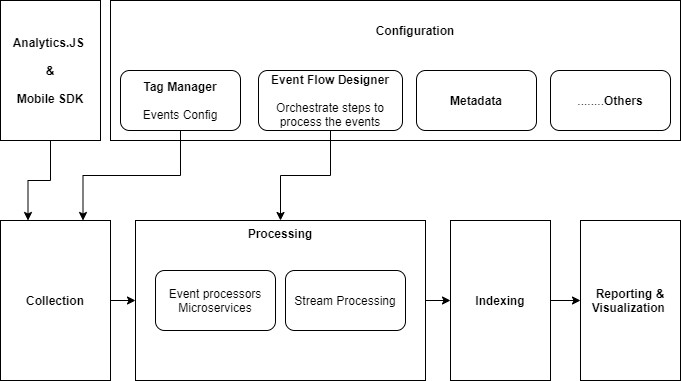

The diagram above was exported from draw.io. Its source (the exported page's mxGraphModel, read from the mxfile embedded in the PNG):
<mxGraphModel dx="868" dy="425" grid="1" gridSize="10" guides="1" tooltips="1" connect="1" arrows="1" fold="1" page="1" pageScale="1" pageWidth="850" pageHeight="1100" math="0" shadow="0">
  <root>
    <mxCell id="SK4-2Zb7bYpYWczIeKse-0" />
    <mxCell id="SK4-2Zb7bYpYWczIeKse-1" parent="SK4-2Zb7bYpYWczIeKse-0" />
    <mxCell id="-jYGrKqyxHXHsNrsAJkw-0" value="" style="rounded=0;whiteSpace=wrap;html=1;" parent="SK4-2Zb7bYpYWczIeKse-1" vertex="1">
      <mxGeometry x="190" y="20" width="570" height="140" as="geometry" />
    </mxCell>
    <mxCell id="-jYGrKqyxHXHsNrsAJkw-1" value="&lt;b&gt;Configuration&lt;/b&gt;" style="text;html=1;strokeColor=none;fillColor=none;align=center;verticalAlign=middle;whiteSpace=wrap;rounded=0;" parent="SK4-2Zb7bYpYWczIeKse-1" vertex="1">
      <mxGeometry x="475" y="40" width="40" height="20" as="geometry" />
    </mxCell>
    <mxCell id="-jYGrKqyxHXHsNrsAJkw-2" value="&lt;b&gt;Metadata&lt;/b&gt;" style="rounded=1;whiteSpace=wrap;html=1;" parent="SK4-2Zb7bYpYWczIeKse-1" vertex="1">
      <mxGeometry x="496" y="90" width="120" height="60" as="geometry" />
    </mxCell>
    <mxCell id="-jYGrKqyxHXHsNrsAJkw-3" value="&lt;b&gt;&lt;span&gt;Tag Manager&lt;/span&gt;&lt;br&gt;&lt;/b&gt;&lt;br&gt;&lt;span&gt;Events Config&lt;/span&gt;" style="rounded=1;whiteSpace=wrap;html=1;" parent="SK4-2Zb7bYpYWczIeKse-1" vertex="1">
      <mxGeometry x="200" y="90" width="120" height="60" as="geometry" />
    </mxCell>
    <mxCell id="-jYGrKqyxHXHsNrsAJkw-4" style="edgeStyle=orthogonalEdgeStyle;rounded=0;orthogonalLoop=1;jettySize=auto;html=1;exitX=0.5;exitY=1;exitDx=0;exitDy=0;entryX=0.5;entryY=0;entryDx=0;entryDy=0;startArrow=none;startFill=0;endArrow=classic;endFill=1;" parent="SK4-2Zb7bYpYWczIeKse-1" source="-jYGrKqyxHXHsNrsAJkw-5" target="-jYGrKqyxHXHsNrsAJkw-10" edge="1">
      <mxGeometry relative="1" as="geometry" />
    </mxCell>
    <mxCell id="-jYGrKqyxHXHsNrsAJkw-5" value="&lt;b&gt;Event Flow Designer&lt;br&gt;&lt;/b&gt;&lt;br&gt;&lt;div&gt;Orchestrate steps to process the events&lt;br&gt;&lt;/div&gt;" style="rounded=1;whiteSpace=wrap;html=1;" parent="SK4-2Zb7bYpYWczIeKse-1" vertex="1">
      <mxGeometry x="338" y="90" width="144" height="60" as="geometry" />
    </mxCell>
    <mxCell id="-jYGrKqyxHXHsNrsAJkw-6" style="edgeStyle=orthogonalEdgeStyle;rounded=0;orthogonalLoop=1;jettySize=auto;html=1;entryX=0.5;entryY=1;entryDx=0;entryDy=0;endArrow=none;endFill=0;startArrow=classic;startFill=1;exitX=0.75;exitY=0;exitDx=0;exitDy=0;" parent="SK4-2Zb7bYpYWczIeKse-1" source="-jYGrKqyxHXHsNrsAJkw-8" target="-jYGrKqyxHXHsNrsAJkw-3" edge="1">
      <mxGeometry relative="1" as="geometry" />
    </mxCell>
    <mxCell id="-jYGrKqyxHXHsNrsAJkw-7" style="edgeStyle=orthogonalEdgeStyle;rounded=0;orthogonalLoop=1;jettySize=auto;html=1;exitX=1;exitY=0.5;exitDx=0;exitDy=0;entryX=0;entryY=0.5;entryDx=0;entryDy=0;" parent="SK4-2Zb7bYpYWczIeKse-1" source="-jYGrKqyxHXHsNrsAJkw-8" target="-jYGrKqyxHXHsNrsAJkw-10" edge="1">
      <mxGeometry relative="1" as="geometry" />
    </mxCell>
    <mxCell id="-jYGrKqyxHXHsNrsAJkw-8" value="&lt;span&gt;Collection&lt;/span&gt;" style="rounded=0;whiteSpace=wrap;html=1;fontStyle=1" parent="SK4-2Zb7bYpYWczIeKse-1" vertex="1">
      <mxGeometry x="80" y="240" width="110" height="160" as="geometry" />
    </mxCell>
    <mxCell id="-jYGrKqyxHXHsNrsAJkw-9" style="edgeStyle=orthogonalEdgeStyle;rounded=0;orthogonalLoop=1;jettySize=auto;html=1;entryX=0;entryY=0.5;entryDx=0;entryDy=0;" parent="SK4-2Zb7bYpYWczIeKse-1" source="-jYGrKqyxHXHsNrsAJkw-10" target="-jYGrKqyxHXHsNrsAJkw-12" edge="1">
      <mxGeometry relative="1" as="geometry" />
    </mxCell>
    <mxCell id="-jYGrKqyxHXHsNrsAJkw-10" value="&lt;b&gt;Processing&lt;/b&gt;" style="rounded=0;whiteSpace=wrap;html=1;horizontal=1;align=center;verticalAlign=top;fontStyle=0" parent="SK4-2Zb7bYpYWczIeKse-1" vertex="1">
      <mxGeometry x="215" y="240" width="290" height="160" as="geometry" />
    </mxCell>
    <mxCell id="-jYGrKqyxHXHsNrsAJkw-11" style="edgeStyle=orthogonalEdgeStyle;rounded=0;orthogonalLoop=1;jettySize=auto;html=1;entryX=0;entryY=0.5;entryDx=0;entryDy=0;startArrow=none;startFill=0;endArrow=classic;endFill=1;" parent="SK4-2Zb7bYpYWczIeKse-1" source="-jYGrKqyxHXHsNrsAJkw-12" target="-jYGrKqyxHXHsNrsAJkw-15" edge="1">
      <mxGeometry relative="1" as="geometry" />
    </mxCell>
    <mxCell id="-jYGrKqyxHXHsNrsAJkw-12" value="&lt;b&gt;Indexing&lt;/b&gt;" style="rounded=0;whiteSpace=wrap;html=1;" parent="SK4-2Zb7bYpYWczIeKse-1" vertex="1">
      <mxGeometry x="530" y="240" width="100" height="160" as="geometry" />
    </mxCell>
    <mxCell id="-jYGrKqyxHXHsNrsAJkw-13" value="Stream Processing" style="rounded=1;whiteSpace=wrap;html=1;" parent="SK4-2Zb7bYpYWczIeKse-1" vertex="1">
      <mxGeometry x="365" y="290" width="120" height="60" as="geometry" />
    </mxCell>
    <mxCell id="-jYGrKqyxHXHsNrsAJkw-14" value="Event processors&lt;br&gt;Microservices" style="rounded=1;whiteSpace=wrap;html=1;" parent="SK4-2Zb7bYpYWczIeKse-1" vertex="1">
      <mxGeometry x="235" y="290" width="120" height="60" as="geometry" />
    </mxCell>
    <mxCell id="-jYGrKqyxHXHsNrsAJkw-15" value="&lt;b&gt;Reporting &amp;amp; Visualization&amp;nbsp;&lt;/b&gt;" style="rounded=0;whiteSpace=wrap;html=1;" parent="SK4-2Zb7bYpYWczIeKse-1" vertex="1">
      <mxGeometry x="660" y="240" width="100" height="160" as="geometry" />
    </mxCell>
    <mxCell id="fxrTAvDIuziqYxIfvQ5P-0" value="........&lt;b&gt;Others&lt;/b&gt;" style="rounded=1;whiteSpace=wrap;html=1;" parent="SK4-2Zb7bYpYWczIeKse-1" vertex="1">
      <mxGeometry x="630" y="90" width="120" height="60" as="geometry" />
    </mxCell>
    <mxCell id="mRQPUoeaCQdSaG_AiV4x-1" style="edgeStyle=orthogonalEdgeStyle;rounded=0;orthogonalLoop=1;jettySize=auto;html=1;entryX=0.25;entryY=0;entryDx=0;entryDy=0;" parent="SK4-2Zb7bYpYWczIeKse-1" source="mRQPUoeaCQdSaG_AiV4x-0" target="-jYGrKqyxHXHsNrsAJkw-8" edge="1">
      <mxGeometry relative="1" as="geometry" />
    </mxCell>
    <mxCell id="mRQPUoeaCQdSaG_AiV4x-0" value="&lt;b&gt;Analytics.JS &lt;br&gt;&lt;br&gt;&amp;amp;&lt;br&gt;&amp;nbsp;&amp;nbsp;&lt;br&gt;Mobile SDK&lt;/b&gt;" style="rounded=0;whiteSpace=wrap;html=1;" parent="SK4-2Zb7bYpYWczIeKse-1" vertex="1">
      <mxGeometry x="80" y="20" width="100" height="140" as="geometry" />
    </mxCell>
  </root>
</mxGraphModel>